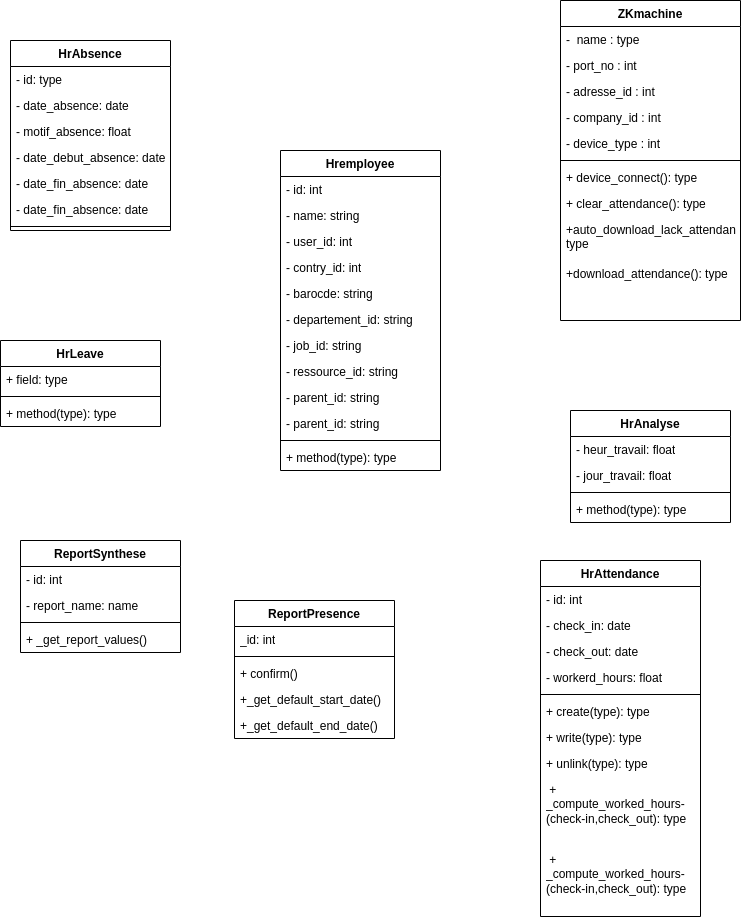

The diagram above was exported from draw.io. Its source (the exported page's mxGraphModel, read from the mxfile embedded in the PNG):
<mxGraphModel dx="928" dy="524" grid="1" gridSize="10" guides="1" tooltips="1" connect="1" arrows="1" fold="1" page="1" pageScale="1" pageWidth="827" pageHeight="1169" math="0" shadow="0">
  <root>
    <mxCell id="0" />
    <mxCell id="1" parent="0" />
    <mxCell id="gh2eNmlR7F0Eqz0cYjEm-4" value="HrAbsence" style="swimlane;fontStyle=1;align=center;verticalAlign=top;childLayout=stackLayout;horizontal=1;startSize=26;horizontalStack=0;resizeParent=1;resizeParentMax=0;resizeLast=0;collapsible=1;marginBottom=0;whiteSpace=wrap;html=1;" vertex="1" parent="1">
      <mxGeometry x="30" y="100" width="160" height="190" as="geometry" />
    </mxCell>
    <mxCell id="gh2eNmlR7F0Eqz0cYjEm-5" value="- id: type" style="text;strokeColor=none;fillColor=none;align=left;verticalAlign=top;spacingLeft=4;spacingRight=4;overflow=hidden;rotatable=0;points=[[0,0.5],[1,0.5]];portConstraint=eastwest;whiteSpace=wrap;html=1;" vertex="1" parent="gh2eNmlR7F0Eqz0cYjEm-4">
      <mxGeometry y="26" width="160" height="26" as="geometry" />
    </mxCell>
    <mxCell id="gh2eNmlR7F0Eqz0cYjEm-9" value="- date_absence: date" style="text;strokeColor=none;fillColor=none;align=left;verticalAlign=top;spacingLeft=4;spacingRight=4;overflow=hidden;rotatable=0;points=[[0,0.5],[1,0.5]];portConstraint=eastwest;whiteSpace=wrap;html=1;" vertex="1" parent="gh2eNmlR7F0Eqz0cYjEm-4">
      <mxGeometry y="52" width="160" height="26" as="geometry" />
    </mxCell>
    <mxCell id="gh2eNmlR7F0Eqz0cYjEm-10" value="- motif_absence: float" style="text;strokeColor=none;fillColor=none;align=left;verticalAlign=top;spacingLeft=4;spacingRight=4;overflow=hidden;rotatable=0;points=[[0,0.5],[1,0.5]];portConstraint=eastwest;whiteSpace=wrap;html=1;" vertex="1" parent="gh2eNmlR7F0Eqz0cYjEm-4">
      <mxGeometry y="78" width="160" height="26" as="geometry" />
    </mxCell>
    <mxCell id="gh2eNmlR7F0Eqz0cYjEm-30" value="- date_debut_absence: date" style="text;strokeColor=none;fillColor=none;align=left;verticalAlign=top;spacingLeft=4;spacingRight=4;overflow=hidden;rotatable=0;points=[[0,0.5],[1,0.5]];portConstraint=eastwest;whiteSpace=wrap;html=1;" vertex="1" parent="gh2eNmlR7F0Eqz0cYjEm-4">
      <mxGeometry y="104" width="160" height="26" as="geometry" />
    </mxCell>
    <mxCell id="gh2eNmlR7F0Eqz0cYjEm-31" value="- date_fin_absence: date" style="text;strokeColor=none;fillColor=none;align=left;verticalAlign=top;spacingLeft=4;spacingRight=4;overflow=hidden;rotatable=0;points=[[0,0.5],[1,0.5]];portConstraint=eastwest;whiteSpace=wrap;html=1;" vertex="1" parent="gh2eNmlR7F0Eqz0cYjEm-4">
      <mxGeometry y="130" width="160" height="26" as="geometry" />
    </mxCell>
    <mxCell id="gh2eNmlR7F0Eqz0cYjEm-32" value="- date_fin_absence: date" style="text;strokeColor=none;fillColor=none;align=left;verticalAlign=top;spacingLeft=4;spacingRight=4;overflow=hidden;rotatable=0;points=[[0,0.5],[1,0.5]];portConstraint=eastwest;whiteSpace=wrap;html=1;" vertex="1" parent="gh2eNmlR7F0Eqz0cYjEm-4">
      <mxGeometry y="156" width="160" height="26" as="geometry" />
    </mxCell>
    <mxCell id="gh2eNmlR7F0Eqz0cYjEm-6" value="" style="line;strokeWidth=1;fillColor=none;align=left;verticalAlign=middle;spacingTop=-1;spacingLeft=3;spacingRight=3;rotatable=0;labelPosition=right;points=[];portConstraint=eastwest;strokeColor=inherit;" vertex="1" parent="gh2eNmlR7F0Eqz0cYjEm-4">
      <mxGeometry y="182" width="160" height="8" as="geometry" />
    </mxCell>
    <mxCell id="gh2eNmlR7F0Eqz0cYjEm-11" value="ZKmachine" style="swimlane;fontStyle=1;align=center;verticalAlign=top;childLayout=stackLayout;horizontal=1;startSize=26;horizontalStack=0;resizeParent=1;resizeParentMax=0;resizeLast=0;collapsible=1;marginBottom=0;whiteSpace=wrap;html=1;" vertex="1" parent="1">
      <mxGeometry x="580" y="60" width="180" height="320" as="geometry" />
    </mxCell>
    <mxCell id="gh2eNmlR7F0Eqz0cYjEm-12" value="-&amp;nbsp; name : type&amp;nbsp;" style="text;strokeColor=none;fillColor=none;align=left;verticalAlign=top;spacingLeft=4;spacingRight=4;overflow=hidden;rotatable=0;points=[[0,0.5],[1,0.5]];portConstraint=eastwest;whiteSpace=wrap;html=1;" vertex="1" parent="gh2eNmlR7F0Eqz0cYjEm-11">
      <mxGeometry y="26" width="180" height="26" as="geometry" />
    </mxCell>
    <mxCell id="gh2eNmlR7F0Eqz0cYjEm-23" value="- port_no : int" style="text;strokeColor=none;fillColor=none;align=left;verticalAlign=top;spacingLeft=4;spacingRight=4;overflow=hidden;rotatable=0;points=[[0,0.5],[1,0.5]];portConstraint=eastwest;whiteSpace=wrap;html=1;" vertex="1" parent="gh2eNmlR7F0Eqz0cYjEm-11">
      <mxGeometry y="52" width="180" height="26" as="geometry" />
    </mxCell>
    <mxCell id="gh2eNmlR7F0Eqz0cYjEm-24" value="- adresse_id : int" style="text;strokeColor=none;fillColor=none;align=left;verticalAlign=top;spacingLeft=4;spacingRight=4;overflow=hidden;rotatable=0;points=[[0,0.5],[1,0.5]];portConstraint=eastwest;whiteSpace=wrap;html=1;" vertex="1" parent="gh2eNmlR7F0Eqz0cYjEm-11">
      <mxGeometry y="78" width="180" height="26" as="geometry" />
    </mxCell>
    <mxCell id="gh2eNmlR7F0Eqz0cYjEm-25" value="- company_id : int" style="text;strokeColor=none;fillColor=none;align=left;verticalAlign=top;spacingLeft=4;spacingRight=4;overflow=hidden;rotatable=0;points=[[0,0.5],[1,0.5]];portConstraint=eastwest;whiteSpace=wrap;html=1;" vertex="1" parent="gh2eNmlR7F0Eqz0cYjEm-11">
      <mxGeometry y="104" width="180" height="26" as="geometry" />
    </mxCell>
    <mxCell id="gh2eNmlR7F0Eqz0cYjEm-26" value="- device_type : int" style="text;strokeColor=none;fillColor=none;align=left;verticalAlign=top;spacingLeft=4;spacingRight=4;overflow=hidden;rotatable=0;points=[[0,0.5],[1,0.5]];portConstraint=eastwest;whiteSpace=wrap;html=1;" vertex="1" parent="gh2eNmlR7F0Eqz0cYjEm-11">
      <mxGeometry y="130" width="180" height="26" as="geometry" />
    </mxCell>
    <mxCell id="gh2eNmlR7F0Eqz0cYjEm-13" value="" style="line;strokeWidth=1;fillColor=none;align=left;verticalAlign=middle;spacingTop=-1;spacingLeft=3;spacingRight=3;rotatable=0;labelPosition=right;points=[];portConstraint=eastwest;strokeColor=inherit;" vertex="1" parent="gh2eNmlR7F0Eqz0cYjEm-11">
      <mxGeometry y="156" width="180" height="8" as="geometry" />
    </mxCell>
    <mxCell id="gh2eNmlR7F0Eqz0cYjEm-14" value="+ device_connect(): type" style="text;strokeColor=none;fillColor=none;align=left;verticalAlign=top;spacingLeft=4;spacingRight=4;overflow=hidden;rotatable=0;points=[[0,0.5],[1,0.5]];portConstraint=eastwest;whiteSpace=wrap;html=1;" vertex="1" parent="gh2eNmlR7F0Eqz0cYjEm-11">
      <mxGeometry y="164" width="180" height="26" as="geometry" />
    </mxCell>
    <mxCell id="gh2eNmlR7F0Eqz0cYjEm-27" value="+ clear_attendance(): type" style="text;strokeColor=none;fillColor=none;align=left;verticalAlign=top;spacingLeft=4;spacingRight=4;overflow=hidden;rotatable=0;points=[[0,0.5],[1,0.5]];portConstraint=eastwest;whiteSpace=wrap;html=1;" vertex="1" parent="gh2eNmlR7F0Eqz0cYjEm-11">
      <mxGeometry y="190" width="180" height="26" as="geometry" />
    </mxCell>
    <mxCell id="gh2eNmlR7F0Eqz0cYjEm-28" value="+auto_download_lack_attendance&lt;span style=&quot;background-color: initial;&quot;&gt;(): type&lt;/span&gt;" style="text;strokeColor=none;fillColor=none;align=left;verticalAlign=top;spacingLeft=4;spacingRight=4;overflow=hidden;rotatable=0;points=[[0,0.5],[1,0.5]];portConstraint=eastwest;whiteSpace=wrap;html=1;" vertex="1" parent="gh2eNmlR7F0Eqz0cYjEm-11">
      <mxGeometry y="216" width="180" height="44" as="geometry" />
    </mxCell>
    <mxCell id="gh2eNmlR7F0Eqz0cYjEm-29" value="+download_attendance&lt;span style=&quot;background-color: initial;&quot;&gt;(): type&lt;/span&gt;" style="text;strokeColor=none;fillColor=none;align=left;verticalAlign=top;spacingLeft=4;spacingRight=4;overflow=hidden;rotatable=0;points=[[0,0.5],[1,0.5]];portConstraint=eastwest;whiteSpace=wrap;html=1;" vertex="1" parent="gh2eNmlR7F0Eqz0cYjEm-11">
      <mxGeometry y="260" width="180" height="60" as="geometry" />
    </mxCell>
    <mxCell id="gh2eNmlR7F0Eqz0cYjEm-15" value="HrLeave" style="swimlane;fontStyle=1;align=center;verticalAlign=top;childLayout=stackLayout;horizontal=1;startSize=26;horizontalStack=0;resizeParent=1;resizeParentMax=0;resizeLast=0;collapsible=1;marginBottom=0;whiteSpace=wrap;html=1;" vertex="1" parent="1">
      <mxGeometry x="20" y="400" width="160" height="86" as="geometry" />
    </mxCell>
    <mxCell id="gh2eNmlR7F0Eqz0cYjEm-16" value="+ field: type" style="text;strokeColor=none;fillColor=none;align=left;verticalAlign=top;spacingLeft=4;spacingRight=4;overflow=hidden;rotatable=0;points=[[0,0.5],[1,0.5]];portConstraint=eastwest;whiteSpace=wrap;html=1;" vertex="1" parent="gh2eNmlR7F0Eqz0cYjEm-15">
      <mxGeometry y="26" width="160" height="26" as="geometry" />
    </mxCell>
    <mxCell id="gh2eNmlR7F0Eqz0cYjEm-17" value="" style="line;strokeWidth=1;fillColor=none;align=left;verticalAlign=middle;spacingTop=-1;spacingLeft=3;spacingRight=3;rotatable=0;labelPosition=right;points=[];portConstraint=eastwest;strokeColor=inherit;" vertex="1" parent="gh2eNmlR7F0Eqz0cYjEm-15">
      <mxGeometry y="52" width="160" height="8" as="geometry" />
    </mxCell>
    <mxCell id="gh2eNmlR7F0Eqz0cYjEm-18" value="+ method(type): type" style="text;strokeColor=none;fillColor=none;align=left;verticalAlign=top;spacingLeft=4;spacingRight=4;overflow=hidden;rotatable=0;points=[[0,0.5],[1,0.5]];portConstraint=eastwest;whiteSpace=wrap;html=1;" vertex="1" parent="gh2eNmlR7F0Eqz0cYjEm-15">
      <mxGeometry y="60" width="160" height="26" as="geometry" />
    </mxCell>
    <mxCell id="gh2eNmlR7F0Eqz0cYjEm-19" value="HrAnalyse" style="swimlane;fontStyle=1;align=center;verticalAlign=top;childLayout=stackLayout;horizontal=1;startSize=26;horizontalStack=0;resizeParent=1;resizeParentMax=0;resizeLast=0;collapsible=1;marginBottom=0;whiteSpace=wrap;html=1;" vertex="1" parent="1">
      <mxGeometry x="590" y="470" width="160" height="112" as="geometry" />
    </mxCell>
    <mxCell id="gh2eNmlR7F0Eqz0cYjEm-20" value="- heur_travail: float" style="text;strokeColor=none;fillColor=none;align=left;verticalAlign=top;spacingLeft=4;spacingRight=4;overflow=hidden;rotatable=0;points=[[0,0.5],[1,0.5]];portConstraint=eastwest;whiteSpace=wrap;html=1;" vertex="1" parent="gh2eNmlR7F0Eqz0cYjEm-19">
      <mxGeometry y="26" width="160" height="26" as="geometry" />
    </mxCell>
    <mxCell id="gh2eNmlR7F0Eqz0cYjEm-33" value="- jour_travail: float" style="text;strokeColor=none;fillColor=none;align=left;verticalAlign=top;spacingLeft=4;spacingRight=4;overflow=hidden;rotatable=0;points=[[0,0.5],[1,0.5]];portConstraint=eastwest;whiteSpace=wrap;html=1;" vertex="1" parent="gh2eNmlR7F0Eqz0cYjEm-19">
      <mxGeometry y="52" width="160" height="26" as="geometry" />
    </mxCell>
    <mxCell id="gh2eNmlR7F0Eqz0cYjEm-21" value="" style="line;strokeWidth=1;fillColor=none;align=left;verticalAlign=middle;spacingTop=-1;spacingLeft=3;spacingRight=3;rotatable=0;labelPosition=right;points=[];portConstraint=eastwest;strokeColor=inherit;" vertex="1" parent="gh2eNmlR7F0Eqz0cYjEm-19">
      <mxGeometry y="78" width="160" height="8" as="geometry" />
    </mxCell>
    <mxCell id="gh2eNmlR7F0Eqz0cYjEm-22" value="+ method(type): type" style="text;strokeColor=none;fillColor=none;align=left;verticalAlign=top;spacingLeft=4;spacingRight=4;overflow=hidden;rotatable=0;points=[[0,0.5],[1,0.5]];portConstraint=eastwest;whiteSpace=wrap;html=1;" vertex="1" parent="gh2eNmlR7F0Eqz0cYjEm-19">
      <mxGeometry y="86" width="160" height="26" as="geometry" />
    </mxCell>
    <mxCell id="gh2eNmlR7F0Eqz0cYjEm-35" value="Hremployee" style="swimlane;fontStyle=1;align=center;verticalAlign=top;childLayout=stackLayout;horizontal=1;startSize=26;horizontalStack=0;resizeParent=1;resizeParentMax=0;resizeLast=0;collapsible=1;marginBottom=0;whiteSpace=wrap;html=1;" vertex="1" parent="1">
      <mxGeometry x="300" y="210" width="160" height="320" as="geometry" />
    </mxCell>
    <mxCell id="gh2eNmlR7F0Eqz0cYjEm-36" value="- id: int" style="text;strokeColor=none;fillColor=none;align=left;verticalAlign=top;spacingLeft=4;spacingRight=4;overflow=hidden;rotatable=0;points=[[0,0.5],[1,0.5]];portConstraint=eastwest;whiteSpace=wrap;html=1;" vertex="1" parent="gh2eNmlR7F0Eqz0cYjEm-35">
      <mxGeometry y="26" width="160" height="26" as="geometry" />
    </mxCell>
    <mxCell id="gh2eNmlR7F0Eqz0cYjEm-43" value="- name: string" style="text;strokeColor=none;fillColor=none;align=left;verticalAlign=top;spacingLeft=4;spacingRight=4;overflow=hidden;rotatable=0;points=[[0,0.5],[1,0.5]];portConstraint=eastwest;whiteSpace=wrap;html=1;" vertex="1" parent="gh2eNmlR7F0Eqz0cYjEm-35">
      <mxGeometry y="52" width="160" height="26" as="geometry" />
    </mxCell>
    <mxCell id="gh2eNmlR7F0Eqz0cYjEm-39" value="- user_id: int" style="text;strokeColor=none;fillColor=none;align=left;verticalAlign=top;spacingLeft=4;spacingRight=4;overflow=hidden;rotatable=0;points=[[0,0.5],[1,0.5]];portConstraint=eastwest;whiteSpace=wrap;html=1;" vertex="1" parent="gh2eNmlR7F0Eqz0cYjEm-35">
      <mxGeometry y="78" width="160" height="26" as="geometry" />
    </mxCell>
    <mxCell id="gh2eNmlR7F0Eqz0cYjEm-40" value="- contry_id: int" style="text;strokeColor=none;fillColor=none;align=left;verticalAlign=top;spacingLeft=4;spacingRight=4;overflow=hidden;rotatable=0;points=[[0,0.5],[1,0.5]];portConstraint=eastwest;whiteSpace=wrap;html=1;" vertex="1" parent="gh2eNmlR7F0Eqz0cYjEm-35">
      <mxGeometry y="104" width="160" height="26" as="geometry" />
    </mxCell>
    <mxCell id="gh2eNmlR7F0Eqz0cYjEm-41" value="- barocde: string" style="text;strokeColor=none;fillColor=none;align=left;verticalAlign=top;spacingLeft=4;spacingRight=4;overflow=hidden;rotatable=0;points=[[0,0.5],[1,0.5]];portConstraint=eastwest;whiteSpace=wrap;html=1;" vertex="1" parent="gh2eNmlR7F0Eqz0cYjEm-35">
      <mxGeometry y="130" width="160" height="26" as="geometry" />
    </mxCell>
    <mxCell id="gh2eNmlR7F0Eqz0cYjEm-44" value="- departement_id: string" style="text;strokeColor=none;fillColor=none;align=left;verticalAlign=top;spacingLeft=4;spacingRight=4;overflow=hidden;rotatable=0;points=[[0,0.5],[1,0.5]];portConstraint=eastwest;whiteSpace=wrap;html=1;" vertex="1" parent="gh2eNmlR7F0Eqz0cYjEm-35">
      <mxGeometry y="156" width="160" height="26" as="geometry" />
    </mxCell>
    <mxCell id="gh2eNmlR7F0Eqz0cYjEm-45" value="- job_id: string" style="text;strokeColor=none;fillColor=none;align=left;verticalAlign=top;spacingLeft=4;spacingRight=4;overflow=hidden;rotatable=0;points=[[0,0.5],[1,0.5]];portConstraint=eastwest;whiteSpace=wrap;html=1;" vertex="1" parent="gh2eNmlR7F0Eqz0cYjEm-35">
      <mxGeometry y="182" width="160" height="26" as="geometry" />
    </mxCell>
    <mxCell id="gh2eNmlR7F0Eqz0cYjEm-46" value="- ressource_id: string" style="text;strokeColor=none;fillColor=none;align=left;verticalAlign=top;spacingLeft=4;spacingRight=4;overflow=hidden;rotatable=0;points=[[0,0.5],[1,0.5]];portConstraint=eastwest;whiteSpace=wrap;html=1;" vertex="1" parent="gh2eNmlR7F0Eqz0cYjEm-35">
      <mxGeometry y="208" width="160" height="26" as="geometry" />
    </mxCell>
    <mxCell id="gh2eNmlR7F0Eqz0cYjEm-47" value="- parent_id: string" style="text;strokeColor=none;fillColor=none;align=left;verticalAlign=top;spacingLeft=4;spacingRight=4;overflow=hidden;rotatable=0;points=[[0,0.5],[1,0.5]];portConstraint=eastwest;whiteSpace=wrap;html=1;" vertex="1" parent="gh2eNmlR7F0Eqz0cYjEm-35">
      <mxGeometry y="234" width="160" height="26" as="geometry" />
    </mxCell>
    <mxCell id="gh2eNmlR7F0Eqz0cYjEm-48" value="- parent_id: string" style="text;strokeColor=none;fillColor=none;align=left;verticalAlign=top;spacingLeft=4;spacingRight=4;overflow=hidden;rotatable=0;points=[[0,0.5],[1,0.5]];portConstraint=eastwest;whiteSpace=wrap;html=1;" vertex="1" parent="gh2eNmlR7F0Eqz0cYjEm-35">
      <mxGeometry y="260" width="160" height="26" as="geometry" />
    </mxCell>
    <mxCell id="gh2eNmlR7F0Eqz0cYjEm-37" value="" style="line;strokeWidth=1;fillColor=none;align=left;verticalAlign=middle;spacingTop=-1;spacingLeft=3;spacingRight=3;rotatable=0;labelPosition=right;points=[];portConstraint=eastwest;strokeColor=inherit;" vertex="1" parent="gh2eNmlR7F0Eqz0cYjEm-35">
      <mxGeometry y="286" width="160" height="8" as="geometry" />
    </mxCell>
    <mxCell id="gh2eNmlR7F0Eqz0cYjEm-38" value="+ method(type): type" style="text;strokeColor=none;fillColor=none;align=left;verticalAlign=top;spacingLeft=4;spacingRight=4;overflow=hidden;rotatable=0;points=[[0,0.5],[1,0.5]];portConstraint=eastwest;whiteSpace=wrap;html=1;" vertex="1" parent="gh2eNmlR7F0Eqz0cYjEm-35">
      <mxGeometry y="294" width="160" height="26" as="geometry" />
    </mxCell>
    <mxCell id="gh2eNmlR7F0Eqz0cYjEm-49" value="HrAttendance" style="swimlane;fontStyle=1;align=center;verticalAlign=top;childLayout=stackLayout;horizontal=1;startSize=26;horizontalStack=0;resizeParent=1;resizeParentMax=0;resizeLast=0;collapsible=1;marginBottom=0;whiteSpace=wrap;html=1;" vertex="1" parent="1">
      <mxGeometry x="560" y="620" width="160" height="356" as="geometry" />
    </mxCell>
    <mxCell id="gh2eNmlR7F0Eqz0cYjEm-64" value="- id: int" style="text;strokeColor=none;fillColor=none;align=left;verticalAlign=top;spacingLeft=4;spacingRight=4;overflow=hidden;rotatable=0;points=[[0,0.5],[1,0.5]];portConstraint=eastwest;whiteSpace=wrap;html=1;" vertex="1" parent="gh2eNmlR7F0Eqz0cYjEm-49">
      <mxGeometry y="26" width="160" height="26" as="geometry" />
    </mxCell>
    <mxCell id="gh2eNmlR7F0Eqz0cYjEm-50" value="- check_in: date" style="text;strokeColor=none;fillColor=none;align=left;verticalAlign=top;spacingLeft=4;spacingRight=4;overflow=hidden;rotatable=0;points=[[0,0.5],[1,0.5]];portConstraint=eastwest;whiteSpace=wrap;html=1;" vertex="1" parent="gh2eNmlR7F0Eqz0cYjEm-49">
      <mxGeometry y="52" width="160" height="26" as="geometry" />
    </mxCell>
    <mxCell id="gh2eNmlR7F0Eqz0cYjEm-53" value="- check_out: date" style="text;strokeColor=none;fillColor=none;align=left;verticalAlign=top;spacingLeft=4;spacingRight=4;overflow=hidden;rotatable=0;points=[[0,0.5],[1,0.5]];portConstraint=eastwest;whiteSpace=wrap;html=1;" vertex="1" parent="gh2eNmlR7F0Eqz0cYjEm-49">
      <mxGeometry y="78" width="160" height="26" as="geometry" />
    </mxCell>
    <mxCell id="gh2eNmlR7F0Eqz0cYjEm-54" value="- workerd_hours: float" style="text;strokeColor=none;fillColor=none;align=left;verticalAlign=top;spacingLeft=4;spacingRight=4;overflow=hidden;rotatable=0;points=[[0,0.5],[1,0.5]];portConstraint=eastwest;whiteSpace=wrap;html=1;" vertex="1" parent="gh2eNmlR7F0Eqz0cYjEm-49">
      <mxGeometry y="104" width="160" height="26" as="geometry" />
    </mxCell>
    <mxCell id="gh2eNmlR7F0Eqz0cYjEm-51" value="" style="line;strokeWidth=1;fillColor=none;align=left;verticalAlign=middle;spacingTop=-1;spacingLeft=3;spacingRight=3;rotatable=0;labelPosition=right;points=[];portConstraint=eastwest;strokeColor=inherit;" vertex="1" parent="gh2eNmlR7F0Eqz0cYjEm-49">
      <mxGeometry y="130" width="160" height="8" as="geometry" />
    </mxCell>
    <mxCell id="gh2eNmlR7F0Eqz0cYjEm-52" value="+ create(type): type" style="text;strokeColor=none;fillColor=none;align=left;verticalAlign=top;spacingLeft=4;spacingRight=4;overflow=hidden;rotatable=0;points=[[0,0.5],[1,0.5]];portConstraint=eastwest;whiteSpace=wrap;html=1;" vertex="1" parent="gh2eNmlR7F0Eqz0cYjEm-49">
      <mxGeometry y="138" width="160" height="26" as="geometry" />
    </mxCell>
    <mxCell id="gh2eNmlR7F0Eqz0cYjEm-55" value="+ write(type): type" style="text;strokeColor=none;fillColor=none;align=left;verticalAlign=top;spacingLeft=4;spacingRight=4;overflow=hidden;rotatable=0;points=[[0,0.5],[1,0.5]];portConstraint=eastwest;whiteSpace=wrap;html=1;" vertex="1" parent="gh2eNmlR7F0Eqz0cYjEm-49">
      <mxGeometry y="164" width="160" height="26" as="geometry" />
    </mxCell>
    <mxCell id="gh2eNmlR7F0Eqz0cYjEm-56" value="+ unlink(type): type" style="text;strokeColor=none;fillColor=none;align=left;verticalAlign=top;spacingLeft=4;spacingRight=4;overflow=hidden;rotatable=0;points=[[0,0.5],[1,0.5]];portConstraint=eastwest;whiteSpace=wrap;html=1;" vertex="1" parent="gh2eNmlR7F0Eqz0cYjEm-49">
      <mxGeometry y="190" width="160" height="26" as="geometry" />
    </mxCell>
    <mxCell id="gh2eNmlR7F0Eqz0cYjEm-57" value="&amp;nbsp;+&amp;nbsp;&lt;br&gt;_compute_worked_hours-(check-in,check_out): type" style="text;strokeColor=none;fillColor=none;align=left;verticalAlign=top;spacingLeft=4;spacingRight=4;overflow=hidden;rotatable=0;points=[[0,0.5],[1,0.5]];portConstraint=eastwest;whiteSpace=wrap;html=1;" vertex="1" parent="gh2eNmlR7F0Eqz0cYjEm-49">
      <mxGeometry y="216" width="160" height="70" as="geometry" />
    </mxCell>
    <mxCell id="gh2eNmlR7F0Eqz0cYjEm-58" value="&amp;nbsp;+&amp;nbsp;&lt;br&gt;_compute_worked_hours-(check-in,check_out): type" style="text;strokeColor=none;fillColor=none;align=left;verticalAlign=top;spacingLeft=4;spacingRight=4;overflow=hidden;rotatable=0;points=[[0,0.5],[1,0.5]];portConstraint=eastwest;whiteSpace=wrap;html=1;" vertex="1" parent="gh2eNmlR7F0Eqz0cYjEm-49">
      <mxGeometry y="286" width="160" height="70" as="geometry" />
    </mxCell>
    <mxCell id="gh2eNmlR7F0Eqz0cYjEm-59" value="ReportSynthese" style="swimlane;fontStyle=1;align=center;verticalAlign=top;childLayout=stackLayout;horizontal=1;startSize=26;horizontalStack=0;resizeParent=1;resizeParentMax=0;resizeLast=0;collapsible=1;marginBottom=0;whiteSpace=wrap;html=1;" vertex="1" parent="1">
      <mxGeometry x="40" y="600" width="160" height="112" as="geometry" />
    </mxCell>
    <mxCell id="gh2eNmlR7F0Eqz0cYjEm-60" value="- id: int" style="text;strokeColor=none;fillColor=none;align=left;verticalAlign=top;spacingLeft=4;spacingRight=4;overflow=hidden;rotatable=0;points=[[0,0.5],[1,0.5]];portConstraint=eastwest;whiteSpace=wrap;html=1;" vertex="1" parent="gh2eNmlR7F0Eqz0cYjEm-59">
      <mxGeometry y="26" width="160" height="26" as="geometry" />
    </mxCell>
    <mxCell id="gh2eNmlR7F0Eqz0cYjEm-63" value="- report_name: name" style="text;strokeColor=none;fillColor=none;align=left;verticalAlign=top;spacingLeft=4;spacingRight=4;overflow=hidden;rotatable=0;points=[[0,0.5],[1,0.5]];portConstraint=eastwest;whiteSpace=wrap;html=1;" vertex="1" parent="gh2eNmlR7F0Eqz0cYjEm-59">
      <mxGeometry y="52" width="160" height="26" as="geometry" />
    </mxCell>
    <mxCell id="gh2eNmlR7F0Eqz0cYjEm-61" value="" style="line;strokeWidth=1;fillColor=none;align=left;verticalAlign=middle;spacingTop=-1;spacingLeft=3;spacingRight=3;rotatable=0;labelPosition=right;points=[];portConstraint=eastwest;strokeColor=inherit;" vertex="1" parent="gh2eNmlR7F0Eqz0cYjEm-59">
      <mxGeometry y="78" width="160" height="8" as="geometry" />
    </mxCell>
    <mxCell id="gh2eNmlR7F0Eqz0cYjEm-62" value="+&amp;nbsp;_get_report_values()" style="text;strokeColor=none;fillColor=none;align=left;verticalAlign=top;spacingLeft=4;spacingRight=4;overflow=hidden;rotatable=0;points=[[0,0.5],[1,0.5]];portConstraint=eastwest;whiteSpace=wrap;html=1;" vertex="1" parent="gh2eNmlR7F0Eqz0cYjEm-59">
      <mxGeometry y="86" width="160" height="26" as="geometry" />
    </mxCell>
    <mxCell id="gh2eNmlR7F0Eqz0cYjEm-65" value="ReportPresence" style="swimlane;fontStyle=1;align=center;verticalAlign=top;childLayout=stackLayout;horizontal=1;startSize=26;horizontalStack=0;resizeParent=1;resizeParentMax=0;resizeLast=0;collapsible=1;marginBottom=0;whiteSpace=wrap;html=1;" vertex="1" parent="1">
      <mxGeometry x="254" y="660" width="160" height="138" as="geometry" />
    </mxCell>
    <mxCell id="gh2eNmlR7F0Eqz0cYjEm-66" value="_id: int" style="text;strokeColor=none;fillColor=none;align=left;verticalAlign=top;spacingLeft=4;spacingRight=4;overflow=hidden;rotatable=0;points=[[0,0.5],[1,0.5]];portConstraint=eastwest;whiteSpace=wrap;html=1;" vertex="1" parent="gh2eNmlR7F0Eqz0cYjEm-65">
      <mxGeometry y="26" width="160" height="26" as="geometry" />
    </mxCell>
    <mxCell id="gh2eNmlR7F0Eqz0cYjEm-67" value="" style="line;strokeWidth=1;fillColor=none;align=left;verticalAlign=middle;spacingTop=-1;spacingLeft=3;spacingRight=3;rotatable=0;labelPosition=right;points=[];portConstraint=eastwest;strokeColor=inherit;" vertex="1" parent="gh2eNmlR7F0Eqz0cYjEm-65">
      <mxGeometry y="52" width="160" height="8" as="geometry" />
    </mxCell>
    <mxCell id="gh2eNmlR7F0Eqz0cYjEm-68" value="+ confirm()" style="text;strokeColor=none;fillColor=none;align=left;verticalAlign=top;spacingLeft=4;spacingRight=4;overflow=hidden;rotatable=0;points=[[0,0.5],[1,0.5]];portConstraint=eastwest;whiteSpace=wrap;html=1;" vertex="1" parent="gh2eNmlR7F0Eqz0cYjEm-65">
      <mxGeometry y="60" width="160" height="26" as="geometry" />
    </mxCell>
    <mxCell id="gh2eNmlR7F0Eqz0cYjEm-72" value="+_get_default_start_date&lt;span style=&quot;background-color: initial;&quot;&gt;()&lt;/span&gt;" style="text;strokeColor=none;fillColor=none;align=left;verticalAlign=top;spacingLeft=4;spacingRight=4;overflow=hidden;rotatable=0;points=[[0,0.5],[1,0.5]];portConstraint=eastwest;whiteSpace=wrap;html=1;" vertex="1" parent="gh2eNmlR7F0Eqz0cYjEm-65">
      <mxGeometry y="86" width="160" height="26" as="geometry" />
    </mxCell>
    <mxCell id="gh2eNmlR7F0Eqz0cYjEm-73" value="+_get_default_end_date&lt;span style=&quot;background-color: initial;&quot;&gt;()&lt;/span&gt;" style="text;strokeColor=none;fillColor=none;align=left;verticalAlign=top;spacingLeft=4;spacingRight=4;overflow=hidden;rotatable=0;points=[[0,0.5],[1,0.5]];portConstraint=eastwest;whiteSpace=wrap;html=1;" vertex="1" parent="gh2eNmlR7F0Eqz0cYjEm-65">
      <mxGeometry y="112" width="160" height="26" as="geometry" />
    </mxCell>
  </root>
</mxGraphModel>